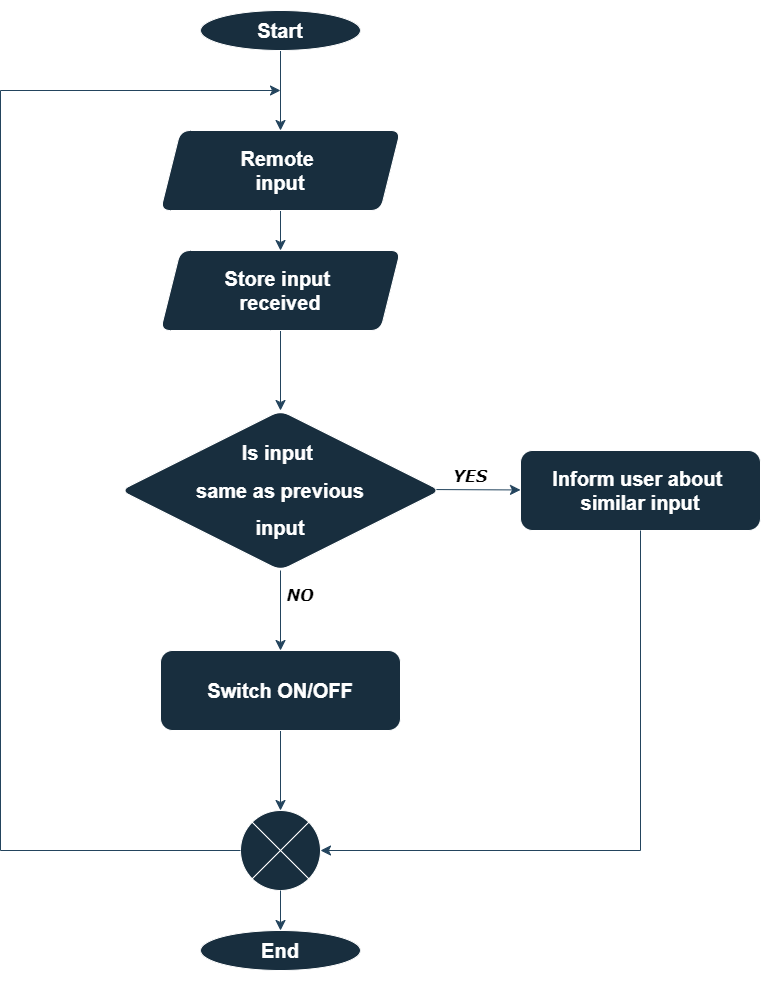

The diagram above was exported from draw.io. Its source (the exported page's mxGraphModel, read from the mxfile embedded in the PNG):
<mxGraphModel dx="1434" dy="886" grid="1" gridSize="10" guides="1" tooltips="1" connect="1" arrows="1" fold="1" page="1" pageScale="1" pageWidth="827" pageHeight="1169" math="0" shadow="0">
  <root>
    <mxCell id="WIyWlLk6GJQsqaUBKTNV-0" />
    <mxCell id="WIyWlLk6GJQsqaUBKTNV-1" parent="WIyWlLk6GJQsqaUBKTNV-0" />
    <mxCell id="sQgmof7ekoPxzWQqldzE-5" value="" style="edgeStyle=none;curved=1;rounded=1;orthogonalLoop=1;jettySize=auto;html=1;fontSize=12;startSize=8;endSize=8;labelBackgroundColor=none;strokeColor=#23445D;fontColor=default;" edge="1" parent="WIyWlLk6GJQsqaUBKTNV-1" source="sQgmof7ekoPxzWQqldzE-3" target="sQgmof7ekoPxzWQqldzE-4">
      <mxGeometry relative="1" as="geometry" />
    </mxCell>
    <mxCell id="sQgmof7ekoPxzWQqldzE-3" value="&lt;h1&gt;&lt;font style=&quot;font-size: 20px;&quot; face=&quot;Helvetica&quot;&gt;Start&lt;/font&gt;&lt;/h1&gt;" style="ellipse;whiteSpace=wrap;html=1;rounded=1;labelBackgroundColor=none;fillColor=#182E3E;strokeColor=#FFFFFF;fontColor=#FFFFFF;" vertex="1" parent="WIyWlLk6GJQsqaUBKTNV-1">
      <mxGeometry x="240" y="40" width="160" height="40" as="geometry" />
    </mxCell>
    <mxCell id="sQgmof7ekoPxzWQqldzE-14" value="" style="edgeStyle=none;curved=1;rounded=1;orthogonalLoop=1;jettySize=auto;html=1;fontSize=12;startSize=8;endSize=8;labelBackgroundColor=none;strokeColor=#23445D;fontColor=default;" edge="1" parent="WIyWlLk6GJQsqaUBKTNV-1" source="sQgmof7ekoPxzWQqldzE-4" target="sQgmof7ekoPxzWQqldzE-13">
      <mxGeometry relative="1" as="geometry" />
    </mxCell>
    <mxCell id="sQgmof7ekoPxzWQqldzE-4" value="&lt;h1 style=&quot;font-size: 20px;&quot;&gt;&lt;font style=&quot;font-size: 20px;&quot;&gt;Remote&amp;nbsp;&lt;br&gt;&lt;/font&gt;&lt;font style=&quot;font-size: 20px;&quot;&gt;input&lt;/font&gt;&lt;/h1&gt;" style="shape=parallelogram;perimeter=parallelogramPerimeter;whiteSpace=wrap;html=1;fixedSize=1;rounded=1;labelBackgroundColor=none;fillColor=#182E3E;strokeColor=#FFFFFF;fontColor=#FFFFFF;" vertex="1" parent="WIyWlLk6GJQsqaUBKTNV-1">
      <mxGeometry x="200" y="160" width="240" height="80" as="geometry" />
    </mxCell>
    <mxCell id="sQgmof7ekoPxzWQqldzE-10" value="" style="edgeStyle=none;curved=1;rounded=1;orthogonalLoop=1;jettySize=auto;html=1;fontSize=12;startSize=8;endSize=8;labelBackgroundColor=none;strokeColor=#23445D;fontColor=default;" edge="1" parent="WIyWlLk6GJQsqaUBKTNV-1" source="sQgmof7ekoPxzWQqldzE-6" target="sQgmof7ekoPxzWQqldzE-9">
      <mxGeometry relative="1" as="geometry" />
    </mxCell>
    <mxCell id="sQgmof7ekoPxzWQqldzE-12" value="" style="edgeStyle=none;curved=1;rounded=1;orthogonalLoop=1;jettySize=auto;html=1;fontSize=12;startSize=8;endSize=8;labelBackgroundColor=none;strokeColor=#23445D;fontColor=default;exitX=0.975;exitY=0.494;exitDx=0;exitDy=0;exitPerimeter=0;" edge="1" parent="WIyWlLk6GJQsqaUBKTNV-1" source="sQgmof7ekoPxzWQqldzE-6" target="sQgmof7ekoPxzWQqldzE-11">
      <mxGeometry relative="1" as="geometry" />
    </mxCell>
    <mxCell id="sQgmof7ekoPxzWQqldzE-6" value="&lt;h1 style=&quot;font-size: 20px;&quot;&gt;&lt;font style=&quot;font-size: 20px;&quot;&gt;Is input&amp;nbsp;&lt;/font&gt;&lt;/h1&gt;&lt;h1 style=&quot;font-size: 20px;&quot;&gt;&lt;font style=&quot;font-size: 20px;&quot;&gt;same as previous&lt;/font&gt;&lt;/h1&gt;&lt;h1 style=&quot;font-size: 20px;&quot;&gt;&lt;font style=&quot;font-size: 20px;&quot;&gt;input&lt;/font&gt;&lt;/h1&gt;" style="rhombus;whiteSpace=wrap;html=1;rounded=1;labelBackgroundColor=none;fillColor=#182E3E;strokeColor=#FFFFFF;fontColor=#FFFFFF;" vertex="1" parent="WIyWlLk6GJQsqaUBKTNV-1">
      <mxGeometry x="160" y="440" width="320" height="160" as="geometry" />
    </mxCell>
    <mxCell id="sQgmof7ekoPxzWQqldzE-8" style="edgeStyle=none;curved=1;rounded=1;orthogonalLoop=1;jettySize=auto;html=1;exitX=0.5;exitY=1;exitDx=0;exitDy=0;fontSize=12;startSize=8;endSize=8;labelBackgroundColor=none;strokeColor=#23445D;fontColor=default;" edge="1" parent="WIyWlLk6GJQsqaUBKTNV-1" source="sQgmof7ekoPxzWQqldzE-6" target="sQgmof7ekoPxzWQqldzE-6">
      <mxGeometry relative="1" as="geometry" />
    </mxCell>
    <mxCell id="sQgmof7ekoPxzWQqldzE-17" value="" style="edgeStyle=none;curved=1;rounded=1;orthogonalLoop=1;jettySize=auto;html=1;fontSize=12;startSize=8;endSize=8;labelBackgroundColor=none;strokeColor=#23445D;fontColor=default;" edge="1" parent="WIyWlLk6GJQsqaUBKTNV-1" source="sQgmof7ekoPxzWQqldzE-9" target="sQgmof7ekoPxzWQqldzE-16">
      <mxGeometry relative="1" as="geometry" />
    </mxCell>
    <mxCell id="sQgmof7ekoPxzWQqldzE-9" value="&lt;h1&gt;&lt;font style=&quot;font-size: 20px;&quot;&gt;Switch ON/OFF&lt;/font&gt;&lt;/h1&gt;" style="whiteSpace=wrap;html=1;rounded=1;labelBackgroundColor=none;fillColor=#182E3E;strokeColor=#FFFFFF;fontColor=#FFFFFF;" vertex="1" parent="WIyWlLk6GJQsqaUBKTNV-1">
      <mxGeometry x="200" y="680" width="240" height="80" as="geometry" />
    </mxCell>
    <mxCell id="sQgmof7ekoPxzWQqldzE-11" value="&lt;h1 style=&quot;font-size: 20px;&quot;&gt;Inform user about&amp;nbsp;&lt;br&gt;&lt;font style=&quot;font-size: 20px;&quot;&gt;similar input&lt;/font&gt;&lt;/h1&gt;" style="whiteSpace=wrap;html=1;rounded=1;labelBackgroundColor=none;fillColor=#182E3E;strokeColor=#FFFFFF;fontColor=#FFFFFF;" vertex="1" parent="WIyWlLk6GJQsqaUBKTNV-1">
      <mxGeometry x="560" y="480" width="240" height="80" as="geometry" />
    </mxCell>
    <mxCell id="sQgmof7ekoPxzWQqldzE-15" value="" style="edgeStyle=none;curved=1;rounded=1;orthogonalLoop=1;jettySize=auto;html=1;fontSize=12;startSize=8;endSize=8;labelBackgroundColor=none;strokeColor=#23445D;fontColor=default;" edge="1" parent="WIyWlLk6GJQsqaUBKTNV-1" source="sQgmof7ekoPxzWQqldzE-13" target="sQgmof7ekoPxzWQqldzE-6">
      <mxGeometry relative="1" as="geometry" />
    </mxCell>
    <mxCell id="sQgmof7ekoPxzWQqldzE-13" value="&lt;h1 style=&quot;font-size: 20px;&quot;&gt;Store input&amp;nbsp;&lt;br&gt;received&lt;/h1&gt;" style="shape=parallelogram;perimeter=parallelogramPerimeter;whiteSpace=wrap;html=1;fixedSize=1;rounded=1;labelBackgroundColor=none;fillColor=#182E3E;strokeColor=#FFFFFF;fontColor=#FFFFFF;" vertex="1" parent="WIyWlLk6GJQsqaUBKTNV-1">
      <mxGeometry x="200" y="280" width="240" height="80" as="geometry" />
    </mxCell>
    <mxCell id="sQgmof7ekoPxzWQqldzE-16" value="" style="shape=sumEllipse;perimeter=ellipsePerimeter;whiteSpace=wrap;html=1;backgroundOutline=1;rounded=1;labelBackgroundColor=none;fillColor=#182E3E;strokeColor=#FFFFFF;fontColor=#FFFFFF;" vertex="1" parent="WIyWlLk6GJQsqaUBKTNV-1">
      <mxGeometry x="280" y="840" width="80" height="80" as="geometry" />
    </mxCell>
    <mxCell id="sQgmof7ekoPxzWQqldzE-22" value="" style="endArrow=none;html=1;rounded=1;fontSize=12;startSize=8;endSize=8;curved=1;entryX=0.5;entryY=1;entryDx=0;entryDy=0;labelBackgroundColor=none;strokeColor=#23445D;fontColor=default;" edge="1" parent="WIyWlLk6GJQsqaUBKTNV-1" target="sQgmof7ekoPxzWQqldzE-11">
      <mxGeometry width="50" height="50" relative="1" as="geometry">
        <mxPoint x="680" y="880" as="sourcePoint" />
        <mxPoint x="600" y="710" as="targetPoint" />
      </mxGeometry>
    </mxCell>
    <mxCell id="sQgmof7ekoPxzWQqldzE-23" value="" style="endArrow=classic;html=1;rounded=1;fontSize=12;startSize=8;endSize=8;curved=1;entryX=1;entryY=0.5;entryDx=0;entryDy=0;labelBackgroundColor=none;strokeColor=#23445D;fontColor=default;" edge="1" parent="WIyWlLk6GJQsqaUBKTNV-1" target="sQgmof7ekoPxzWQqldzE-16">
      <mxGeometry width="50" height="50" relative="1" as="geometry">
        <mxPoint x="680" y="880" as="sourcePoint" />
        <mxPoint x="600" y="710" as="targetPoint" />
      </mxGeometry>
    </mxCell>
    <mxCell id="sQgmof7ekoPxzWQqldzE-25" value="" style="endArrow=none;html=1;rounded=1;fontSize=12;startSize=8;endSize=8;curved=1;labelBackgroundColor=none;strokeColor=#23445D;fontColor=default;" edge="1" parent="WIyWlLk6GJQsqaUBKTNV-1">
      <mxGeometry width="50" height="50" relative="1" as="geometry">
        <mxPoint x="40" y="880" as="sourcePoint" />
        <mxPoint x="40" y="120" as="targetPoint" />
      </mxGeometry>
    </mxCell>
    <mxCell id="sQgmof7ekoPxzWQqldzE-28" value="&lt;h1&gt;&lt;font style=&quot;font-size: 20px;&quot;&gt;End&lt;/font&gt;&lt;/h1&gt;" style="ellipse;whiteSpace=wrap;html=1;rounded=1;labelBackgroundColor=none;fillColor=#182E3E;strokeColor=#FFFFFF;fontColor=#FFFFFF;" vertex="1" parent="WIyWlLk6GJQsqaUBKTNV-1">
      <mxGeometry x="240" y="960" width="160" height="40" as="geometry" />
    </mxCell>
    <mxCell id="sQgmof7ekoPxzWQqldzE-30" value="" style="endArrow=classic;html=1;rounded=1;fontSize=12;startSize=8;endSize=8;curved=1;entryX=0.5;entryY=0;entryDx=0;entryDy=0;exitX=0.5;exitY=1;exitDx=0;exitDy=0;labelBackgroundColor=none;strokeColor=#23445D;fontColor=default;" edge="1" parent="WIyWlLk6GJQsqaUBKTNV-1" source="sQgmof7ekoPxzWQqldzE-16" target="sQgmof7ekoPxzWQqldzE-28">
      <mxGeometry width="50" height="50" relative="1" as="geometry">
        <mxPoint x="550" y="760" as="sourcePoint" />
        <mxPoint x="600" y="710" as="targetPoint" />
      </mxGeometry>
    </mxCell>
    <mxCell id="sQgmof7ekoPxzWQqldzE-32" style="edgeStyle=none;curved=1;rounded=1;orthogonalLoop=1;jettySize=auto;html=1;exitX=0.5;exitY=1;exitDx=0;exitDy=0;fontSize=12;startSize=8;endSize=8;labelBackgroundColor=none;strokeColor=#23445D;fontColor=default;" edge="1" parent="WIyWlLk6GJQsqaUBKTNV-1" source="sQgmof7ekoPxzWQqldzE-6" target="sQgmof7ekoPxzWQqldzE-6">
      <mxGeometry relative="1" as="geometry" />
    </mxCell>
    <mxCell id="sQgmof7ekoPxzWQqldzE-33" value="" style="endArrow=classic;html=1;rounded=0;strokeColor=#23445D;fontSize=12;startSize=8;endSize=8;curved=1;labelBackgroundColor=none;fontColor=default;" edge="1" parent="WIyWlLk6GJQsqaUBKTNV-1">
      <mxGeometry width="50" height="50" relative="1" as="geometry">
        <mxPoint x="40" y="120" as="sourcePoint" />
        <mxPoint x="320" y="120" as="targetPoint" />
      </mxGeometry>
    </mxCell>
    <mxCell id="sQgmof7ekoPxzWQqldzE-34" value="" style="endArrow=none;html=1;rounded=0;strokeColor=#23445D;fontSize=12;startSize=8;endSize=8;curved=1;entryX=0;entryY=0.5;entryDx=0;entryDy=0;labelBackgroundColor=none;fontColor=default;" edge="1" parent="WIyWlLk6GJQsqaUBKTNV-1" target="sQgmof7ekoPxzWQqldzE-16">
      <mxGeometry width="50" height="50" relative="1" as="geometry">
        <mxPoint x="40" y="880" as="sourcePoint" />
        <mxPoint x="600" y="480" as="targetPoint" />
      </mxGeometry>
    </mxCell>
    <mxCell id="sQgmof7ekoPxzWQqldzE-37" value="YES" style="text;html=1;align=center;verticalAlign=middle;whiteSpace=wrap;rounded=0;fontSize=16;fontStyle=3;fontFamily=Verdana;" vertex="1" parent="WIyWlLk6GJQsqaUBKTNV-1">
      <mxGeometry x="480" y="490" width="60" height="30" as="geometry" />
    </mxCell>
    <mxCell id="sQgmof7ekoPxzWQqldzE-38" value="&lt;b&gt;&lt;i&gt;&lt;font face=&quot;Verdana&quot;&gt;NO&lt;/font&gt;&lt;/i&gt;&lt;/b&gt;" style="text;html=1;align=center;verticalAlign=middle;whiteSpace=wrap;rounded=0;fontSize=16;" vertex="1" parent="WIyWlLk6GJQsqaUBKTNV-1">
      <mxGeometry x="310" y="610" width="60" height="30" as="geometry" />
    </mxCell>
  </root>
</mxGraphModel>